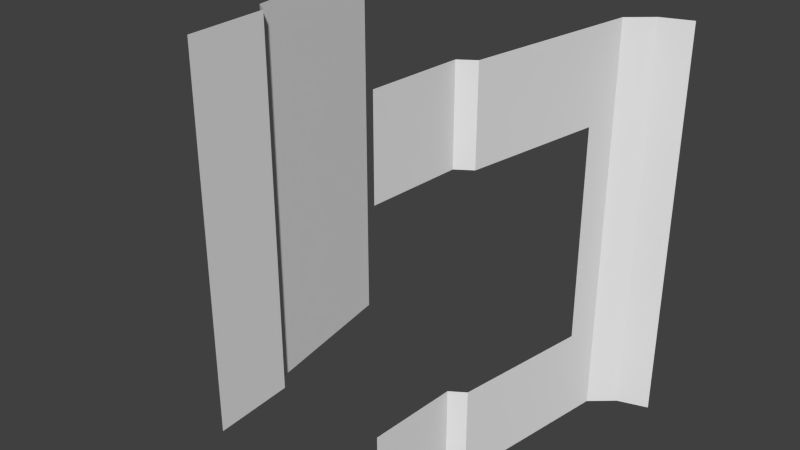 # Source: A23_Door_Hall.blend  (saved by Blender 2.76.0; exported with 4.5.12 LTS)
import bpy
from mathutils import Matrix  # noqa: F401  (used for matrix-valued properties, if any)

bpy.ops.wm.read_factory_settings(use_empty=True)
scene = bpy.context.scene
scene.name = 'Scene'

# ---- collections
col_collection_1 = bpy.data.collections.new('Collection 1'); scene.collection.children.link(col_collection_1)

# ---- world
world_world = bpy.data.worlds.new('World'); scene.world = world_world
world_world.color = (0.05088, 0.05088, 0.05088)
world_world.use_sun_shadow = False
world_world.sun_shadow_jitter_overblur = 0.0
world_world.cycles.sampling_method = 'MANUAL'
world_world.cycles.sample_map_resolution = 256

# ---- meshes
me_plane_222 = bpy.data.meshes.new('Plane.222')
me_plane_222.from_pydata([(1.0, 2.662e-07, 2.0), (1.0, -3.854e-07, -2.0), (1.05, 0.9, 2.0), (1.05, 0.9, -2.0), (1.2, 1.0, 2.0), (1.2, 1.0, -2.0), (1.47, 2.7, 2.0), (1.47, 2.7, -2.0), (1.7, 2.9, 2.0), (1.7, 2.9, -2.0), (2.0, 3.0, 2.0), (2.0, 3.0, -2.0), (1.05, 0.9, 1.08), (1.05, 0.9, -1.08), (1.2, 1.0, 1.08), (1.2, 1.0, -1.08), (1.0, 1.163e-07, 1.08), (1.0, -2.356e-07, -1.08), (1.418, 2.375, 1.08), (1.418, 2.375, -1.08), (1.0, 3.777e-08, 0.864), (1.0, -3.777e-08, -0.864), (-1.0, 9.139e-08, -2.0), (-1.0, -2.106e-07, 2.0), (-1.05, 0.9, -2.0), (-1.05, 0.9, 2.0), (-1.2, 1.0, -2.0), (-1.2, 1.0, 2.0), (-1.47, 2.7, -2.0), (-1.47, 2.7, 2.0), (-1.7, 2.9, -2.0), (-1.7, 2.9, 2.0), (-2.0, 3.0, -2.0), (-2.0, 3.0, 2.0)], [(20, 16), (17, 21)], [(12, 16, 0, 2), (14, 12, 2, 4), (5, 15, 19, 18, 14, 4, 6, 7), (7, 6, 8, 9), (9, 8, 10, 11), (1, 17, 13, 3), (3, 13, 15, 5), (23, 22, 24, 25), (25, 24, 26, 27), (27, 26, 28, 29), (29, 28, 30, 31), (31, 30, 32, 33)])
_uv = me_plane_222.uv_layers.new(name='UVMap')
_uv.uv.foreach_set('vector', [0.23, 0.3, 0.23, 1.436e-07, 0.0, 1.865e-07, 0.0, 0.3, 0.23, 0.3333, 0.23, 0.3, 0.0, 0.3, 0.0, 0.3333, 1.0, 0.3333, 0.77, 0.3333, 0.77, 0.7915, 0.23, 0.7915, 0.23, 0.3333, 0.0, 0.3333, 0.0, 0.9, 1.0, 0.9, 1.0, 0.9, 0.0, 0.9, 0.0, 0.9667, 1.0, 0.9667, 1.0, 0.9667, 0.0, 0.9667, 0.0, 1.0, 1.0, 1.0, 1.0, 0.0, 0.77, 4.29e-08, 0.77, 0.3, 1.0, 0.3, 1.0, 0.3, 0.77, 0.3, 0.77, 0.3333, 1.0, 0.3333, 1.0, 0.0, 0.0, 1.865e-07, 0.0, 0.3, 1.0, 0.3, 1.0, 0.3, 0.0, 0.3, 0.0, 0.3333, 1.0, 0.3333, 1.0, 0.3333, 0.0, 0.3333, 0.0, 0.9, 1.0, 0.9, 1.0, 0.9, 0.0, 0.9, 0.0, 0.9667, 1.0, 0.9667, 1.0, 0.9667, 0.0, 0.9667, 0.0, 1.0, 1.0, 1.0])
me_plane_222.use_remesh_preserve_volume = False
me_plane_222.use_remesh_preserve_attributes = False
me_plane_222.use_mirror_vertex_groups = False
me_plane_222.update()

# ---- objects
ob_plane_160 = bpy.data.objects.new('Plane.160', me_plane_222)

# ---- transforms, parenting, visibility, modifiers, constraints
ob_plane_160.location = (0.0, 0.0, 0.0)
ob_plane_160.lineart.crease_threshold = 0.0

# ---- collection membership
col_collection_1.objects.link(ob_plane_160)

# ---- scene / render settings (as saved in the file)
scene.frame_start = 1; scene.frame_end = 250; scene.frame_set(1)
scene.render.engine = 'BLENDER_EEVEE_NEXT'
scene.render.resolution_percentage = 50
scene.render.dither_intensity = 0.0
scene.cycles.use_denoising = False
scene.cycles.samples = 10
scene.cycles.sampling_pattern = 'TABULATED_SOBOL'
scene.cycles.light_sampling_threshold = 0.0
scene.cycles.use_adaptive_sampling = False
scene.cycles.use_light_tree = False
scene.cycles.blur_glossy = 0.0
scene.cycles.pixel_filter_type = 'GAUSSIAN'
scene.cycles.sample_clamp_indirect = 0.0
scene.view_settings.view_transform = 'Standard'
bpy.context.view_layer.update()

# ---- added for rendering (the .blend has no active camera and no usable light): camera, sun
cam_auto = bpy.data.cameras.new('AutoCamera')
cam_auto.lens = 50.0
cam_auto.sensor_width = 36.0
cam_auto.clip_end = 1000.0
ob_auto_camera = bpy.data.objects.new('AutoCamera', cam_auto)
scene.collection.objects.link(ob_auto_camera)
ob_auto_camera.location = (5.92433, -5.6092, 4.73946)
ob_auto_camera.rotation_euler = (1.09748, -7.21219e-08, 0.694738)
scene.camera = ob_auto_camera
light_auto_sun = bpy.data.lights.new('AutoSun', 'SUN')
light_auto_sun.energy = 3.0
light_auto_sun.angle = 0.0523599
ob_auto_sun = bpy.data.objects.new('AutoSun', light_auto_sun)
scene.collection.objects.link(ob_auto_sun)
ob_auto_sun.rotation_euler = (0.872665, 0.174533, 0.523599)
bpy.context.view_layer.update()
